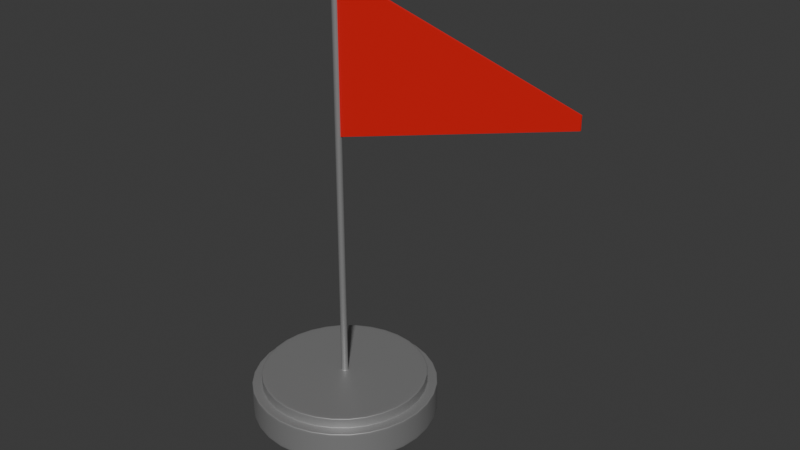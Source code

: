 # Source: flag.blend  (saved by Blender 4.2.66; exported with 4.5.12 LTS)
import bpy
from mathutils import Matrix  # noqa: F401  (used for matrix-valued properties, if any)

bpy.ops.wm.read_factory_settings(use_empty=True)
scene = bpy.context.scene
scene.name = 'Scene'

# ---- collections
col_collection = bpy.data.collections.new('Collection'); scene.collection.children.link(col_collection)

# ---- materials (node trees are filled in below, after node groups)
mat_metal = bpy.data.materials.new('metal')
mat_red = bpy.data.materials.new('red')

# ---- material node trees
mat_metal.use_nodes = True; mat_metal.node_tree.nodes.clear()
_N = mat_metal.node_tree.nodes; _L = mat_metal.node_tree.links
n0 = _N.new('ShaderNodeBsdfPrincipled'); n0.name = 'Principled BSDF'; n0.location = (10, 300)
n0.inputs[0].default_value = (0.3445, 0.3445, 0.3445, 1.0)
n0.inputs[1].default_value = 0.5
n1 = _N.new('ShaderNodeOutputMaterial'); n1.name = 'Material Output'; n1.location = (300, 300)
_L.new(n0.outputs[0], n1.inputs[0])
n1.is_active_output = True
mat_red.use_nodes = True; mat_red.node_tree.nodes.clear()
_N = mat_red.node_tree.nodes; _L = mat_red.node_tree.links
n0 = _N.new('ShaderNodeBsdfPrincipled'); n0.name = 'Principled BSDF'; n0.location = (10, 300)
n0.inputs[0].default_value = (0.8, 0.00927, 0.009758, 1.0)
n1 = _N.new('ShaderNodeOutputMaterial'); n1.name = 'Material Output'; n1.location = (300, 300)
_L.new(n0.outputs[0], n1.inputs[0])
n1.is_active_output = True

# ---- world
world_world = bpy.data.worlds.new('World'); scene.world = world_world
world_world.use_nodes = True; world_world.node_tree.nodes.clear()
_N = world_world.node_tree.nodes; _L = world_world.node_tree.links
n0 = _N.new('ShaderNodeOutputWorld'); n0.name = 'World Output'; n0.location = (300, 300)
n1 = _N.new('ShaderNodeBackground'); n1.name = 'Background'; n1.location = (10, 300)
n1.inputs[0].default_value = (0.05088, 0.05088, 0.05088, 1.0)
_L.new(n1.outputs[0], n0.inputs[0])
n0.is_active_output = True
world_world.color = (0.05088, 0.05088, 0.05088)
world_world.sun_shadow_jitter_overblur = 0.0

# ---- meshes
me_cylinder = bpy.data.meshes.new('Cylinder')
me_cylinder.from_pydata([(0.0, 0.0971, -0.01001), (0.0, 0.08917, 0.01999), (0.06866, 0.06866, -0.01001), (0.06305, 0.06305, 0.01999), (0.0971, 0.0, -0.01001), (0.08917, 0.0, 0.01999), (0.06866, -0.06866, -0.01001), (0.06305, -0.06305, 0.01999), (0.0, -0.0971, -0.01001), (0.0, -0.08917, 0.01999), (-0.06866, -0.06866, -0.01001), (-0.06305, -0.06305, 0.01999), (-0.0971, 0.0, -0.01001), (-0.08917, 0.0, 0.01999), (-0.06866, 0.06866, -0.01001), (-0.06305, 0.06305, 0.01999), (0.07071, 0.07071, 0.01999), (0.0, 0.1, 0.01999), (0.1, 0.0, 0.01999), (0.07071, -0.07071, 0.01999), (0.0, -0.1, 0.01999), (-0.07071, -0.07071, 0.01999), (-0.1, 0.0, 0.01999), (-0.07071, 0.07071, 0.01999), (0.0, 0.003658, 0.02999), (0.002587, 0.002587, 0.02999), (0.003658, 0.0, 0.02999), (0.002587, -0.002587, 0.02999), (0.0, -0.003658, 0.02999), (-0.002587, -0.002587, 0.02999), (-0.003658, 0.0, 0.02999), (-0.002587, 0.002587, 0.02999), (0.06305, 0.06305, 0.02999), (0.0, 0.08917, 0.02999), (0.08917, 0.0, 0.02999), (0.06305, -0.06305, 0.02999), (0.0, -0.08917, 0.02999), (-0.06305, -0.06305, 0.02999), (-0.08917, 0.0, 0.02999), (-0.06305, 0.06305, 0.02999), (0.0, 0.003167, 0.43), (0.00224, 0.00224, 0.43), (0.003167, 0.0, 0.43), (0.00224, -0.00224, 0.43), (0.0, -0.003167, 0.43), (-0.00224, -0.00224, 0.43), (-0.003167, 0.0, 0.43), (-0.00224, 0.00224, 0.43), (0.0, 0.1, -0.01001), (0.07071, 0.07071, -0.01001), (0.1, 0.0, -0.01001), (0.07071, -0.07071, -0.01001), (0.0, -0.1, -0.01001), (-0.07071, -0.07071, -0.01001), (-0.1, 0.0, -0.01001), (-0.07071, 0.07071, -0.01001), (0.0, 0.1, 0.01822), (0.07071, 0.07071, 0.01822), (0.1, 0.0, 0.01822), (0.07071, -0.07071, 0.01822), (0.0, -0.1, 0.01822), (-0.07071, -0.07071, 0.01822), (-0.1, 0.0, 0.01822), (-0.07071, 0.07071, 0.01822), (0.07071, 0.07071, -0.008276), (0.1, 0.0, -0.008276), (0.07071, -0.07071, -0.008276), (0.0, -0.1, -0.008276), (-0.07071, -0.07071, -0.008276), (-0.1, 0.0, -0.008276), (-0.07071, 0.07071, -0.008276), (0.0, 0.1, -0.008276), (-0.06305, 0.06305, 0.02861), (0.0, 0.08917, 0.02861), (-0.06305, -0.06305, 0.02861), (-0.08917, 0.0, 0.02861), (0.06305, -0.06305, 0.02861), (0.0, -0.08917, 0.02861), (0.06305, 0.06305, 0.02861), (0.08917, 0.0, 0.02861), (0.0, 0.08917, 0.02125), (-0.08917, 0.0, 0.02125), (0.0, -0.08917, 0.02125), (0.08917, 0.0, 0.02125), (-0.06305, 0.06305, 0.02125), (-0.06305, -0.06305, 0.02125), (0.06305, -0.06305, 0.02125), (0.06305, 0.06305, 0.02125), (0.0, 0.09104, 0.01999), (0.06437, 0.06437, 0.01999), (0.09104, 0.0, 0.01999), (0.06437, -0.06437, 0.01999), (0.0, -0.09104, 0.01999), (-0.06437, -0.06437, 0.01999), (-0.09104, 0.0, 0.01999), (-0.06437, 0.06437, 0.01999), (0.0695, 0.0695, 0.01999), (0.09829, 0.0, 0.01999), (0.0695, -0.0695, 0.01999), (0.0, -0.09829, 0.01999), (-0.0695, -0.0695, 0.01999), (-0.09829, 0.0, 0.01999), (-0.0695, 0.0695, 0.01999), (0.0, 0.09829, 0.01999), (0.0, 0.08755, 0.02999), (0.06191, 0.06191, 0.02999), (0.08755, 0.0, 0.02999), (0.06191, -0.06191, 0.02999), (0.0, -0.08755, 0.02999), (-0.06191, -0.06191, 0.02999), (-0.08755, 0.0, 0.02999), (-0.06191, 0.06191, 0.02999), (0.0, 0.005297, 0.02999), (0.003746, 0.003746, 0.02999), (0.005297, 0.0, 0.02999), (0.003746, -0.003746, 0.02999), (0.0, -0.005297, 0.02999), (-0.003746, -0.003746, 0.02999), (-0.005297, 0.0, 0.02999), (-0.003746, 0.003746, 0.02999), (0.005184, 0.005184, 0.02999), (0.007331, 0.0, 0.02999), (0.005184, -0.005184, 0.02999), (0.0, -0.007331, 0.02999), (-0.005184, -0.005184, 0.02999), (-0.007331, 0.0, 0.02999), (-0.005184, 0.005184, 0.02999), (0.0, 0.007331, 0.02999), (-0.002587, 0.002587, 0.03246), (0.0, 0.003658, 0.03246), (-0.002587, -0.002587, 0.03246), (-0.003658, 0.0, 0.03246), (0.002587, -0.002587, 0.03246), (0.0, -0.003658, 0.03246), (0.002587, 0.002587, 0.03246), (0.003658, 0.0, 0.03246), (-0.002587, 0.002587, 0.4293), (-0.002587, -0.002587, 0.4293), (0.002587, -0.002587, 0.4293), (0.002587, 0.002587, 0.4293), (0.0, 0.003658, 0.4293), (-0.003658, 0.0, 0.4293), (0.0, -0.003658, 0.4293), (0.003658, 0.0, 0.4293), (0.0, 0.003658, 0.4289), (-0.003658, 0.0, 0.4289), (0.0, -0.003658, 0.4289), (0.003658, 0.0, 0.4289), (-0.002587, 0.002587, 0.4289), (-0.002587, -0.002587, 0.4289), (0.002587, -0.002587, 0.4289), (0.002587, 0.002587, 0.4289), (0.002587, 0.002587, 0.43), (0.0, 0.003658, 0.43), (0.003658, 0.0, 0.43), (0.002587, -0.002587, 0.43), (0.0, -0.003658, 0.43), (-0.002587, -0.002587, 0.43), (-0.003658, 0.0, 0.43), (-0.002587, 0.002587, 0.43)], [], [(56, 17, 16, 57), (57, 16, 18, 58), (58, 18, 19, 59), (59, 19, 20, 60), (60, 20, 21, 61), (61, 21, 22, 62), (73, 72, 39, 33), (62, 22, 23, 63), (63, 23, 17, 56), (0, 2, 4, 6, 8, 10, 12, 14), (103, 96, 16, 17), (96, 97, 18, 16), (97, 98, 19, 18), (98, 99, 20, 19), (99, 100, 21, 20), (100, 101, 22, 21), (101, 102, 23, 22), (102, 103, 17, 23), (140, 136, 159, 153), (75, 74, 37, 38), (77, 76, 35, 36), (79, 78, 32, 34), (72, 75, 38, 39), (74, 77, 36, 37), (76, 79, 34, 35), (78, 73, 33, 32), (104, 105, 32, 33), (105, 106, 34, 32), (106, 107, 35, 34), (107, 108, 36, 35), (108, 109, 37, 36), (109, 110, 38, 37), (110, 111, 39, 38), (111, 104, 33, 39), (41, 40, 47, 46, 45, 44, 43, 42), (141, 137, 157, 158), (142, 138, 155, 156), (143, 139, 152, 154), (136, 141, 158, 159), (137, 142, 156, 157), (138, 143, 154, 155), (139, 140, 153, 152), (2, 0, 48, 49), (4, 2, 49, 50), (6, 4, 50, 51), (8, 6, 51, 52), (10, 8, 52, 53), (12, 10, 53, 54), (14, 12, 54, 55), (0, 14, 55, 48), (70, 63, 56, 71), (69, 62, 63, 70), (68, 61, 62, 69), (67, 60, 61, 68), (66, 59, 60, 67), (65, 58, 59, 66), (64, 57, 58, 65), (71, 56, 57, 64), (48, 71, 64, 49), (49, 64, 65, 50), (50, 65, 66, 51), (51, 66, 67, 52), (52, 67, 68, 53), (53, 68, 69, 54), (54, 69, 70, 55), (55, 70, 71, 48), (87, 80, 73, 78), (86, 83, 79, 76), (85, 82, 77, 74), (84, 81, 75, 72), (83, 87, 78, 79), (82, 86, 76, 77), (81, 85, 74, 75), (80, 84, 72, 73), (1, 15, 84, 80), (13, 11, 85, 81), (9, 7, 86, 82), (5, 3, 87, 83), (15, 13, 81, 84), (11, 9, 82, 85), (7, 5, 83, 86), (3, 1, 80, 87), (15, 1, 88, 95), (13, 15, 95, 94), (11, 13, 94, 93), (9, 11, 93, 92), (7, 9, 92, 91), (5, 7, 91, 90), (3, 5, 90, 89), (1, 3, 89, 88), (95, 88, 103, 102), (94, 95, 102, 101), (93, 94, 101, 100), (92, 93, 100, 99), (91, 92, 99, 98), (90, 91, 98, 97), (89, 90, 97, 96), (88, 89, 96, 103), (126, 127, 104, 111), (125, 126, 111, 110), (124, 125, 110, 109), (123, 124, 109, 108), (122, 123, 108, 107), (121, 122, 107, 106), (120, 121, 106, 105), (127, 120, 105, 104), (24, 25, 113, 112), (25, 26, 114, 113), (26, 27, 115, 114), (27, 28, 116, 115), (28, 29, 117, 116), (29, 30, 118, 117), (30, 31, 119, 118), (31, 24, 112, 119), (112, 113, 120, 127), (113, 114, 121, 120), (114, 115, 122, 121), (115, 116, 123, 122), (116, 117, 124, 123), (117, 118, 125, 124), (118, 119, 126, 125), (119, 112, 127, 126), (25, 24, 129, 134), (27, 26, 135, 132), (29, 28, 133, 130), (31, 30, 131, 128), (26, 25, 134, 135), (28, 27, 132, 133), (30, 29, 130, 131), (24, 31, 128, 129), (151, 144, 140, 139), (150, 147, 143, 138), (149, 146, 142, 137), (148, 145, 141, 136), (147, 151, 139, 143), (146, 150, 138, 142), (145, 149, 137, 141), (144, 148, 136, 140), (129, 128, 148, 144), (131, 130, 149, 145), (133, 132, 150, 146), (135, 134, 151, 147), (128, 131, 145, 148), (130, 133, 146, 149), (132, 135, 147, 150), (134, 129, 144, 151), (40, 41, 152, 153), (41, 42, 154, 152), (42, 43, 155, 154), (43, 44, 156, 155), (44, 45, 157, 156), (45, 46, 158, 157), (46, 47, 159, 158), (47, 40, 153, 159)])
me_cylinder.polygons.foreach_set('use_smooth', [True] * 154)
_uv = me_cylinder.uv_layers.new(name='UVMap')
_uv.uv.foreach_set('vector', [1.0, 0.9558, 1.0, 1.0, 0.875, 1.0, 0.875, 0.9558, 0.875, 0.9558, 0.875, 1.0, 0.75, 1.0, 0.75, 0.9558, 0.75, 0.9558, 0.75, 1.0, 0.625, 1.0, 0.625, 0.9558, 0.625, 0.9558, 0.625, 1.0, 0.5, 1.0, 0.5, 0.9558, 0.5, 0.9558, 0.5, 1.0, 0.375, 1.0, 0.375, 0.9558, 0.375, 0.9558, 0.375, 1.0, 0.25, 1.0, 0.25, 0.9558, 0.25, 0.464, 0.09867, 0.4013, 0.09867, 0.4013, 0.25, 0.464, 0.25, 0.9558, 0.25, 1.0, 0.125, 1.0, 0.125, 0.9558, 0.125, 0.9558, 0.125, 1.0, 0.0, 1.0, 0.0, 0.9558, 0.75, 0.4831, 0.9148, 0.4148, 0.9831, 0.25, 0.9148, 0.08521, 0.75, 0.01695, 0.5852, 0.08521, 0.5169, 0.25, 0.5852, 0.4148, 0.25, 0.4859, 0.4168, 0.4168, 0.4197, 0.4197, 0.25, 0.49, 0.4168, 0.4168, 0.4859, 0.25, 0.49, 0.25, 0.4197, 0.4197, 0.4859, 0.25, 0.4168, 0.0832, 0.4197, 0.08029, 0.49, 0.25, 0.4168, 0.0832, 0.25, 0.01411, 0.25, 0.01, 0.4197, 0.08029, 0.25, 0.01411, 0.0832, 0.0832, 0.08029, 0.08029, 0.25, 0.01, 0.0832, 0.0832, 0.01411, 0.25, 0.01, 0.25, 0.08029, 0.08029, 0.01411, 0.25, 0.0832, 0.4168, 0.08029, 0.4197, 0.01, 0.25, 0.0832, 0.4168, 0.25, 0.4859, 0.25, 0.49, 0.08029, 0.4197, 0.25, 0.2588, 0.2438, 0.2562, 0.2438, 0.2562, 0.25, 0.2588, 0.03599, 0.25, 0.09867, 0.09867, 0.09867, 0.09867, 0.03599, 0.25, 0.25, 0.03599, 0.4013, 0.09867, 0.4013, 0.09867, 0.25, 0.03599, 0.464, 0.25, 0.4013, 0.4013, 0.4013, 0.4013, 0.464, 0.25, 0.09867, 0.4013, 0.03599, 0.25, 0.03599, 0.25, 0.09867, 0.4013, 0.09867, 0.09867, 0.25, 0.03599, 0.25, 0.03599, 0.09867, 0.09867, 0.4013, 0.09867, 0.464, 0.25, 0.464, 0.25, 0.4013, 0.09867, 0.4013, 0.4013, 0.25, 0.464, 0.25, 0.464, 0.4013, 0.4013, 0.25, 0.4601, 0.3986, 0.3986, 0.4013, 0.4013, 0.25, 0.464, 0.3986, 0.3986, 0.4601, 0.25, 0.464, 0.25, 0.4013, 0.4013, 0.4601, 0.25, 0.3986, 0.1014, 0.4013, 0.09867, 0.464, 0.25, 0.3986, 0.1014, 0.25, 0.03987, 0.25, 0.03599, 0.4013, 0.09867, 0.25, 0.03987, 0.1014, 0.1014, 0.09867, 0.09867, 0.25, 0.03599, 0.1014, 0.1014, 0.03987, 0.25, 0.03599, 0.25, 0.09867, 0.09867, 0.03987, 0.25, 0.1014, 0.3986, 0.09867, 0.4013, 0.03599, 0.25, 0.1014, 0.3986, 0.25, 0.4601, 0.25, 0.464, 0.09867, 0.4013, 0.2554, 0.2554, 0.25, 0.2576, 0.2446, 0.2554, 0.2424, 0.25, 0.2446, 0.2446, 0.25, 0.2424, 0.2554, 0.2446, 0.2576, 0.25, 0.2412, 0.25, 0.2438, 0.2438, 0.2438, 0.2438, 0.2412, 0.25, 0.25, 0.2412, 0.2562, 0.2438, 0.2562, 0.2438, 0.25, 0.2412, 0.2588, 0.25, 0.2562, 0.2562, 0.2562, 0.2562, 0.2588, 0.25, 0.2438, 0.2562, 0.2412, 0.25, 0.2412, 0.25, 0.2438, 0.2562, 0.2438, 0.2438, 0.25, 0.2412, 0.25, 0.2412, 0.2438, 0.2438, 0.2562, 0.2438, 0.2588, 0.25, 0.2588, 0.25, 0.2562, 0.2438, 0.2562, 0.2562, 0.25, 0.2588, 0.25, 0.2588, 0.2562, 0.2562, 0.9148, 0.4148, 0.75, 0.4831, 0.75, 0.49, 0.9197, 0.4197, 0.9831, 0.25, 0.9148, 0.4148, 0.9197, 0.4197, 0.99, 0.25, 0.9148, 0.08521, 0.9831, 0.25, 0.99, 0.25, 0.9197, 0.08029, 0.75, 0.01695, 0.9148, 0.08521, 0.9197, 0.08029, 0.75, 0.01, 0.5852, 0.08521, 0.75, 0.01695, 0.75, 0.01, 0.5803, 0.08029, 0.5169, 0.25, 0.5852, 0.08521, 0.5803, 0.08029, 0.51, 0.25, 0.5852, 0.4148, 0.5169, 0.25, 0.51, 0.25, 0.5803, 0.4197, 0.75, 0.4831, 0.5852, 0.4148, 0.5803, 0.4197, 0.75, 0.49, 0.125, 0.5435, 0.125, 0.9558, 0.0, 0.9558, 0.0, 0.5435, 0.25, 0.5435, 0.25, 0.9558, 0.125, 0.9558, 0.125, 0.5435, 0.375, 0.5435, 0.375, 0.9558, 0.25, 0.9558, 0.25, 0.5435, 0.5, 0.5435, 0.5, 0.9558, 0.375, 0.9558, 0.375, 0.5435, 0.625, 0.5435, 0.625, 0.9558, 0.5, 0.9558, 0.5, 0.5435, 0.75, 0.5435, 0.75, 0.9558, 0.625, 0.9558, 0.625, 0.5435, 0.875, 0.5435, 0.875, 0.9558, 0.75, 0.9558, 0.75, 0.5435, 1.0, 0.5435, 1.0, 0.9558, 0.875, 0.9558, 0.875, 0.5435, 1.0, 0.5, 1.0, 0.5435, 0.875, 0.5435, 0.875, 0.5, 0.875, 0.5, 0.875, 0.5435, 0.75, 0.5435, 0.75, 0.5, 0.75, 0.5, 0.75, 0.5435, 0.625, 0.5435, 0.625, 0.5, 0.625, 0.5, 0.625, 0.5435, 0.5, 0.5435, 0.5, 0.5, 0.5, 0.5, 0.5, 0.5435, 0.375, 0.5435, 0.375, 0.5, 0.375, 0.5, 0.375, 0.5435, 0.25, 0.5435, 0.25, 0.5, 0.25, 0.5, 0.25, 0.5435, 0.125, 0.5435, 0.125, 0.5, 0.125, 0.5, 0.125, 0.5435, 0.0, 0.5435, 0.0, 0.5, 0.4013, 0.4013, 0.25, 0.464, 0.25, 0.464, 0.4013, 0.4013, 0.4013, 0.09867, 0.464, 0.25, 0.464, 0.25, 0.4013, 0.09867, 0.09867, 0.09867, 0.25, 0.03599, 0.25, 0.03599, 0.09867, 0.09867, 0.09867, 0.4013, 0.03599, 0.25, 0.03599, 0.25, 0.09867, 0.4013, 0.464, 0.25, 0.4013, 0.4013, 0.4013, 0.4013, 0.464, 0.25, 0.25, 0.03599, 0.4013, 0.09867, 0.4013, 0.09867, 0.25, 0.03599, 0.03599, 0.25, 0.09867, 0.09867, 0.09867, 0.09867, 0.03599, 0.25, 0.25, 0.464, 0.09867, 0.4013, 0.09867, 0.4013, 0.25, 0.464, 0.25, 0.464, 0.09867, 0.4013, 0.09867, 0.4013, 0.25, 0.464, 0.03599, 0.25, 0.09867, 0.09867, 0.09867, 0.09867, 0.03599, 0.25, 0.25, 0.03599, 0.4013, 0.09867, 0.4013, 0.09867, 0.25, 0.03599, 0.464, 0.25, 0.4013, 0.4013, 0.4013, 0.4013, 0.464, 0.25, 0.09867, 0.4013, 0.03599, 0.25, 0.03599, 0.25, 0.09867, 0.4013, 0.09867, 0.09867, 0.25, 0.03599, 0.25, 0.03599, 0.09867, 0.09867, 0.4013, 0.09867, 0.464, 0.25, 0.464, 0.25, 0.4013, 0.09867, 0.4013, 0.4013, 0.25, 0.464, 0.25, 0.464, 0.4013, 0.4013, 0.09867, 0.4013, 0.25, 0.464, 0.25, 0.4685, 0.09551, 0.4045, 0.03599, 0.25, 0.09867, 0.4013, 0.09551, 0.4045, 0.03152, 0.25, 0.09867, 0.09867, 0.03599, 0.25, 0.03152, 0.25, 0.09551, 0.09551, 0.25, 0.03599, 0.09867, 0.09867, 0.09551, 0.09551, 0.25, 0.03152, 0.4013, 0.09867, 0.25, 0.03599, 0.25, 0.03152, 0.4045, 0.09551, 0.464, 0.25, 0.4013, 0.09867, 0.4045, 0.09551, 0.4685, 0.25, 0.4013, 0.4013, 0.464, 0.25, 0.4685, 0.25, 0.4045, 0.4045, 0.25, 0.464, 0.4013, 0.4013, 0.4045, 0.4045, 0.25, 0.4685, 0.09551, 0.4045, 0.25, 0.4685, 0.25, 0.4859, 0.0832, 0.4168, 0.03152, 0.25, 0.09551, 0.4045, 0.0832, 0.4168, 0.01411, 0.25, 0.09551, 0.09551, 0.03152, 0.25, 0.01411, 0.25, 0.0832, 0.0832, 0.25, 0.03152, 0.09551, 0.09551, 0.0832, 0.0832, 0.25, 0.01411, 0.4045, 0.09551, 0.25, 0.03152, 0.25, 0.01411, 0.4168, 0.0832, 0.4685, 0.25, 0.4045, 0.09551, 0.4168, 0.0832, 0.4859, 0.25, 0.4045, 0.4045, 0.4685, 0.25, 0.4859, 0.25, 0.4168, 0.4168, 0.25, 0.4685, 0.4045, 0.4045, 0.4168, 0.4168, 0.25, 0.4859, 0.2376, 0.2624, 0.25, 0.2676, 0.25, 0.4601, 0.1014, 0.3986, 0.2324, 0.25, 0.2376, 0.2624, 0.1014, 0.3986, 0.03987, 0.25, 0.2376, 0.2376, 0.2324, 0.25, 0.03987, 0.25, 0.1014, 0.1014, 0.25, 0.2324, 0.2376, 0.2376, 0.1014, 0.1014, 0.25, 0.03987, 0.2624, 0.2376, 0.25, 0.2324, 0.25, 0.03987, 0.3986, 0.1014, 0.2676, 0.25, 0.2624, 0.2376, 0.3986, 0.1014, 0.4601, 0.25, 0.2624, 0.2624, 0.2676, 0.25, 0.4601, 0.25, 0.3986, 0.3986, 0.25, 0.2676, 0.2624, 0.2624, 0.3986, 0.3986, 0.25, 0.4601, 0.25, 0.2588, 0.2562, 0.2562, 0.259, 0.259, 0.25, 0.2627, 0.2562, 0.2562, 0.2588, 0.25, 0.2627, 0.25, 0.259, 0.259, 0.2588, 0.25, 0.2562, 0.2438, 0.259, 0.241, 0.2627, 0.25, 0.2562, 0.2438, 0.25, 0.2412, 0.25, 0.2373, 0.259, 0.241, 0.25, 0.2412, 0.2438, 0.2438, 0.241, 0.241, 0.25, 0.2373, 0.2438, 0.2438, 0.2412, 0.25, 0.2373, 0.25, 0.241, 0.241, 0.2412, 0.25, 0.2438, 0.2562, 0.241, 0.259, 0.2373, 0.25, 0.2438, 0.2562, 0.25, 0.2588, 0.25, 0.2627, 0.241, 0.259, 0.25, 0.2627, 0.259, 0.259, 0.2624, 0.2624, 0.25, 0.2676, 0.259, 0.259, 0.2627, 0.25, 0.2676, 0.25, 0.2624, 0.2624, 0.2627, 0.25, 0.259, 0.241, 0.2624, 0.2376, 0.2676, 0.25, 0.259, 0.241, 0.25, 0.2373, 0.25, 0.2324, 0.2624, 0.2376, 0.25, 0.2373, 0.241, 0.241, 0.2376, 0.2376, 0.25, 0.2324, 0.241, 0.241, 0.2373, 0.25, 0.2324, 0.25, 0.2376, 0.2376, 0.2373, 0.25, 0.241, 0.259, 0.2376, 0.2624, 0.2324, 0.25, 0.241, 0.259, 0.25, 0.2627, 0.25, 0.2676, 0.2376, 0.2624, 0.2562, 0.2562, 0.25, 0.2588, 0.25, 0.2588, 0.2562, 0.2562, 0.2562, 0.2438, 0.2588, 0.25, 0.2588, 0.25, 0.2562, 0.2438, 0.2438, 0.2438, 0.25, 0.2412, 0.25, 0.2412, 0.2438, 0.2438, 0.2438, 0.2562, 0.2412, 0.25, 0.2412, 0.25, 0.2438, 0.2562, 0.2588, 0.25, 0.2562, 0.2562, 0.2562, 0.2562, 0.2588, 0.25, 0.25, 0.2412, 0.2562, 0.2438, 0.2562, 0.2438, 0.25, 0.2412, 0.2412, 0.25, 0.2438, 0.2438, 0.2438, 0.2438, 0.2412, 0.25, 0.25, 0.2588, 0.2438, 0.2562, 0.2438, 0.2562, 0.25, 0.2588, 0.2562, 0.2562, 0.25, 0.2588, 0.25, 0.2588, 0.2562, 0.2562, 0.2562, 0.2438, 0.2588, 0.25, 0.2588, 0.25, 0.2562, 0.2438, 0.2438, 0.2438, 0.25, 0.2412, 0.25, 0.2412, 0.2438, 0.2438, 0.2438, 0.2562, 0.2412, 0.25, 0.2412, 0.25, 0.2438, 0.2562, 0.2588, 0.25, 0.2562, 0.2562, 0.2562, 0.2562, 0.2588, 0.25, 0.25, 0.2412, 0.2562, 0.2438, 0.2562, 0.2438, 0.25, 0.2412, 0.2412, 0.25, 0.2438, 0.2438, 0.2438, 0.2438, 0.2412, 0.25, 0.25, 0.2588, 0.2438, 0.2562, 0.2438, 0.2562, 0.25, 0.2588, 0.25, 0.2588, 0.2438, 0.2562, 0.2438, 0.2562, 0.25, 0.2588, 0.2412, 0.25, 0.2438, 0.2438, 0.2438, 0.2438, 0.2412, 0.25, 0.25, 0.2412, 0.2562, 0.2438, 0.2562, 0.2438, 0.25, 0.2412, 0.2588, 0.25, 0.2562, 0.2562, 0.2562, 0.2562, 0.2588, 0.25, 0.2438, 0.2562, 0.2412, 0.25, 0.2412, 0.25, 0.2438, 0.2562, 0.2438, 0.2438, 0.25, 0.2412, 0.25, 0.2412, 0.2438, 0.2438, 0.2562, 0.2438, 0.2588, 0.25, 0.2588, 0.25, 0.2562, 0.2438, 0.2562, 0.2562, 0.25, 0.2588, 0.25, 0.2588, 0.2562, 0.2562, 0.25, 0.2576, 0.2554, 0.2554, 0.2562, 0.2562, 0.25, 0.2588, 0.2554, 0.2554, 0.2576, 0.25, 0.2588, 0.25, 0.2562, 0.2562, 0.2576, 0.25, 0.2554, 0.2446, 0.2562, 0.2438, 0.2588, 0.25, 0.2554, 0.2446, 0.25, 0.2424, 0.25, 0.2412, 0.2562, 0.2438, 0.25, 0.2424, 0.2446, 0.2446, 0.2438, 0.2438, 0.25, 0.2412, 0.2446, 0.2446, 0.2424, 0.25, 0.2412, 0.25, 0.2438, 0.2438, 0.2424, 0.25, 0.2446, 0.2554, 0.2438, 0.2562, 0.2412, 0.25, 0.2446, 0.2554, 0.25, 0.2576, 0.25, 0.2588, 0.2438, 0.2562])
me_cylinder.materials.append(mat_metal)
me_cylinder.update()
me_cube_001 = bpy.data.meshes.new('Cube.001')
me_cube_001.from_pydata([(0.2394, -0.00055, 0.3539), (0.2394, -0.00055, 0.3418), (0.2394, 0.00055, 0.3539), (0.2394, 0.00055, 0.3418), (0.003015, -0.0009773, 0.4211), (0.003015, -0.0009773, 0.2746), (0.003015, 0.0009773, 0.4211), (0.003015, 0.0009773, 0.2746)], [], [(0, 1, 3, 2), (2, 3, 7, 6), (6, 7, 5, 4), (4, 5, 1, 0), (2, 6, 4, 0), (7, 3, 1, 5)])
_uv = me_cube_001.uv_layers.new(name='UVMap')
_uv.uv.foreach_set('vector', [0.375, 0.0, 0.625, 0.0, 0.625, 0.25, 0.375, 0.25, 0.375, 0.25, 0.625, 0.25, 0.625, 0.5, 0.375, 0.5, 0.375, 0.5, 0.625, 0.5, 0.625, 0.75, 0.375, 0.75, 0.375, 0.75, 0.625, 0.75, 0.625, 1.0, 0.375, 1.0, 0.125, 0.5, 0.375, 0.5, 0.375, 0.75, 0.125, 0.75, 0.625, 0.5, 0.875, 0.5, 0.875, 0.75, 0.625, 0.75])
me_cube_001.materials.append(mat_red)
me_cube_001.update()

# ---- objects
ob_pole = bpy.data.objects.new('pole', me_cylinder)
ob_flag = bpy.data.objects.new('flag', me_cube_001)

# ---- transforms, parenting, visibility, modifiers, constraints
ob_pole.location = (0.0, 0.0, 0.0)
_m = ob_pole.modifiers.new('Subdivision', 'SUBSURF')
_m.levels = 2
ob_flag.location = (0.0, 0.0, 0.0)

# ---- collection membership
col_collection.objects.link(ob_pole)
col_collection.objects.link(ob_flag)

# ---- scene / render settings (as saved in the file)
scene.frame_start = 1; scene.frame_end = 250; scene.frame_set(1)
scene.render.engine = 'BLENDER_EEVEE_NEXT'
bpy.context.view_layer.update()

# ---- added for rendering (the .blend has no active camera and no usable light): camera, sun
cam_auto = bpy.data.cameras.new('AutoCamera')
cam_auto.lens = 50.0
cam_auto.sensor_width = 36.0
cam_auto.clip_end = 1000.0
ob_auto_camera = bpy.data.objects.new('AutoCamera', cam_auto)
scene.collection.objects.link(ob_auto_camera)
ob_auto_camera.location = (0.616089, -0.655688, 0.647111)
ob_auto_camera.rotation_euler = (1.09748, -7.21219e-08, 0.694738)
scene.camera = ob_auto_camera
light_auto_sun = bpy.data.lights.new('AutoSun', 'SUN')
light_auto_sun.energy = 3.0
light_auto_sun.angle = 0.0523599
ob_auto_sun = bpy.data.objects.new('AutoSun', light_auto_sun)
scene.collection.objects.link(ob_auto_sun)
ob_auto_sun.rotation_euler = (0.872665, 0.174533, 0.523599)
bpy.context.view_layer.update()
